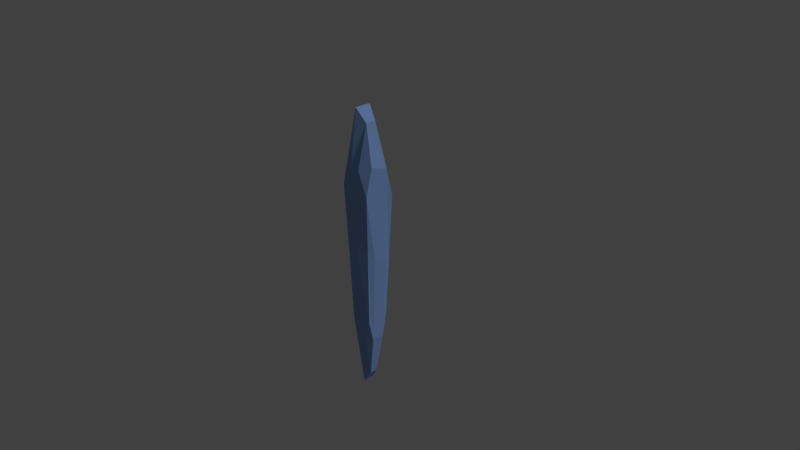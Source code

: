 # Source: crystal_single02.blend  (saved by Blender 2.79.0; exported with 4.5.12 LTS)
import bpy
from mathutils import Matrix  # noqa: F401  (used for matrix-valued properties, if any)

bpy.ops.wm.read_factory_settings(use_empty=True)
scene = bpy.context.scene
scene.name = 'Scene'

# ---- collections
col_collection_1 = bpy.data.collections.new('Collection 1'); scene.collection.children.link(col_collection_1)
col_collection_20 = bpy.data.collections.new('Collection 20'); scene.collection.children.link(col_collection_20)

# ---- materials (node trees are filled in below, after node groups)
mat_material = bpy.data.materials.new('Material')
mat_material.alpha_threshold = 0.0
mat_material.use_transparent_shadow = False
mat_material.diffuse_color = (0.2568, 0.4249, 0.8, 1.0)
mat_material.roughness = 0.5
mat_material.line_color = (0.0, 0.0, 0.0, 1.0)

# ---- material node trees

# ---- world
world_world = bpy.data.worlds.new('World'); scene.world = world_world
world_world.color = (0.05088, 0.05088, 0.05088)
world_world.use_sun_shadow = False
world_world.sun_shadow_jitter_overblur = 0.0
world_world.cycles.sampling_method = 'MANUAL'

# ---- cameras
cam_camera = bpy.data.cameras.new('Camera')
cam_camera.clip_end = 100.0
cam_camera.lens = 35.0
cam_camera.sensor_width = 32.0
cam_camera.sensor_height = 18.0
cam_camera.ortho_scale = 7.314
cam_camera.dof.focus_distance = 0.0
cam_camera.dof.aperture_fstop = 128.0

# ---- lights
light_lamp = bpy.data.lights.new('Lamp', 'SUN')
light_lamp.transmission_factor = 0.0
light_lamp.cutoff_distance = 30.0
light_lamp.angle = 0.1993
light_lamp.energy = 1.0
light_lamp.shadow_buffer_clip_start = 1.001
light_lamp.shadow_soft_size = 0.1
light_lamp.shadow_cascade_max_distance = 1000.0

# ---- meshes
me_cube_001 = bpy.data.meshes.new('Cube.001')
me_cube_001.from_pydata([(-0.2113, -0.2113, 0.9852), (-0.2113, 0.2113, 0.9241), (0.2113, -0.2113, 0.9182), (0.2113, 0.2113, 0.8452), (-0.2113, -0.1294, 1.298), (-0.2113, 0.1294, 1.211), (0.2113, 0.1225, 1.211), (0.2113, -0.1225, 1.288), (-0.07042, 0.2113, 1.142), (0.07042, 0.2113, 1.211), (0.07042, -0.2113, 1.239), (-0.07042, -0.2113, 1.211), (-0.07042, 0.1103, 1.982), (0.07042, 0.07042, 1.809), (-0.07042, -0.1103, 1.982), (0.07042, -0.07042, 1.809), (-0.176, -0.176, -0.113), (-0.176, 0.176, -0.1435), (0.176, 0.176, -0.1829), (0.176, -0.176, 0.1644), (-0.1515, -0.1515, -0.9852), (-0.1515, 0.1515, -0.9241), (0.1515, -0.1515, -0.9182), (0.1515, 0.1515, -0.8452), (-0.1515, -0.0928, -1.211), (-0.1515, 0.0928, -1.211), (0.1515, 0.08786, -1.211), (0.1515, -0.08786, -1.211), (-0.05049, 0.1515, -1.211), (0.05049, 0.1515, -1.211), (0.05049, -0.1515, -1.211), (-0.05049, -0.1515, -1.211), (-0.05049, 0.0791, -1.982), (0.05049, 0.05049, -1.809), (-0.05049, -0.0791, -1.982), (0.05049, -0.05049, -1.809), (0.2049, 0.08473, 0.0), (0.2049, -0.08473, 0.0), (-0.2049, -0.08818, -0.2533), (-0.2049, 0.08818, 0.0), (0.05751, -0.2192, -0.0116), (-0.05751, -0.2192, 0.2966), (-0.05751, 0.2192, -0.2594), (0.05751, 0.2192, -0.0116)], [], [(39, 5, 1, 17), (43, 9, 3, 18), (37, 7, 2, 19), (41, 11, 0, 16), (14, 4, 0, 11), (8, 1, 5, 12), (12, 5, 4, 14), (18, 3, 6, 36), (36, 6, 7, 37), (16, 0, 4, 38), (38, 4, 5, 39), (6, 13, 15, 7), (13, 12, 14, 15), (3, 9, 13, 6), (9, 8, 12, 13), (7, 15, 10, 2), (15, 14, 11, 10), (19, 2, 10, 40), (40, 10, 11, 41), (17, 1, 8, 42), (42, 8, 9, 43), (19, 22, 27, 37), (16, 20, 31, 41), (38, 24, 20, 16), (17, 21, 25, 39), (34, 31, 20, 24), (28, 32, 25, 21), (32, 34, 24, 25), (42, 28, 21, 17), (36, 37, 27, 26), (36, 26, 23, 18), (38, 39, 25, 24), (26, 27, 35, 33), (33, 35, 34, 32), (23, 26, 33, 29), (29, 33, 32, 28), (27, 22, 30, 35), (35, 30, 31, 34), (18, 23, 29, 43), (40, 41, 31, 30), (40, 30, 22, 19), (42, 43, 29, 28)])
me_cube_001.materials.append(mat_material)
me_cube_001.use_remesh_preserve_volume = False
me_cube_001.use_remesh_preserve_attributes = False
me_cube_001.use_mirror_vertex_groups = False
me_cube_001.update()

# ---- objects
ob_cube = bpy.data.objects.new('Cube', me_cube_001)
ob_lamp = bpy.data.objects.new('Lamp', light_lamp)
ob_camera = bpy.data.objects.new('Camera', cam_camera)

# ---- transforms, parenting, visibility, modifiers, constraints
ob_cube.location = (0.0, 0.0, 0.0)
ob_cube.lineart.crease_threshold = 0.0
ob_lamp.location = (4.076, 1.005, 5.904)
ob_lamp.rotation_euler = (0.6503, 0.05522, 1.866)
ob_lamp.lock_rotations_4d = False
ob_lamp.empty_display_type = 'ARROWS'
ob_lamp.color = (0.0, 0.0, 0.0, 0.0)
ob_lamp.lineart.crease_threshold = 0.0
ob_camera.location = (7.481, -6.508, 5.344)
ob_camera.rotation_euler = (1.109, 0.0, 0.8149)
ob_camera.lock_rotations_4d = False
ob_camera.empty_display_type = 'ARROWS'
ob_camera.color = (0.0, 0.0, 0.0, 0.0)
ob_camera.display_type = 'WIRE'
ob_camera.lineart.crease_threshold = 0.0

# ---- collection membership
col_collection_1.objects.link(ob_cube)
col_collection_20.objects.link(ob_lamp)
col_collection_20.objects.link(ob_camera)

# ---- scene / render settings (as saved in the file)
scene.camera = ob_camera
scene.frame_start = 1; scene.frame_end = 250; scene.frame_set(1)
scene.render.engine = 'BLENDER_EEVEE_NEXT'
scene.render.resolution_percentage = 50
scene.render.dither_intensity = 0.0
scene.cycles.use_denoising = False
scene.cycles.samples = 128
scene.cycles.sampling_pattern = 'TABULATED_SOBOL'
scene.cycles.use_adaptive_sampling = False
scene.cycles.use_light_tree = False
scene.cycles.blur_glossy = 0.0
scene.cycles.sample_clamp_indirect = 0.0
scene.view_settings.view_transform = 'Standard'
bpy.context.view_layer.update()
